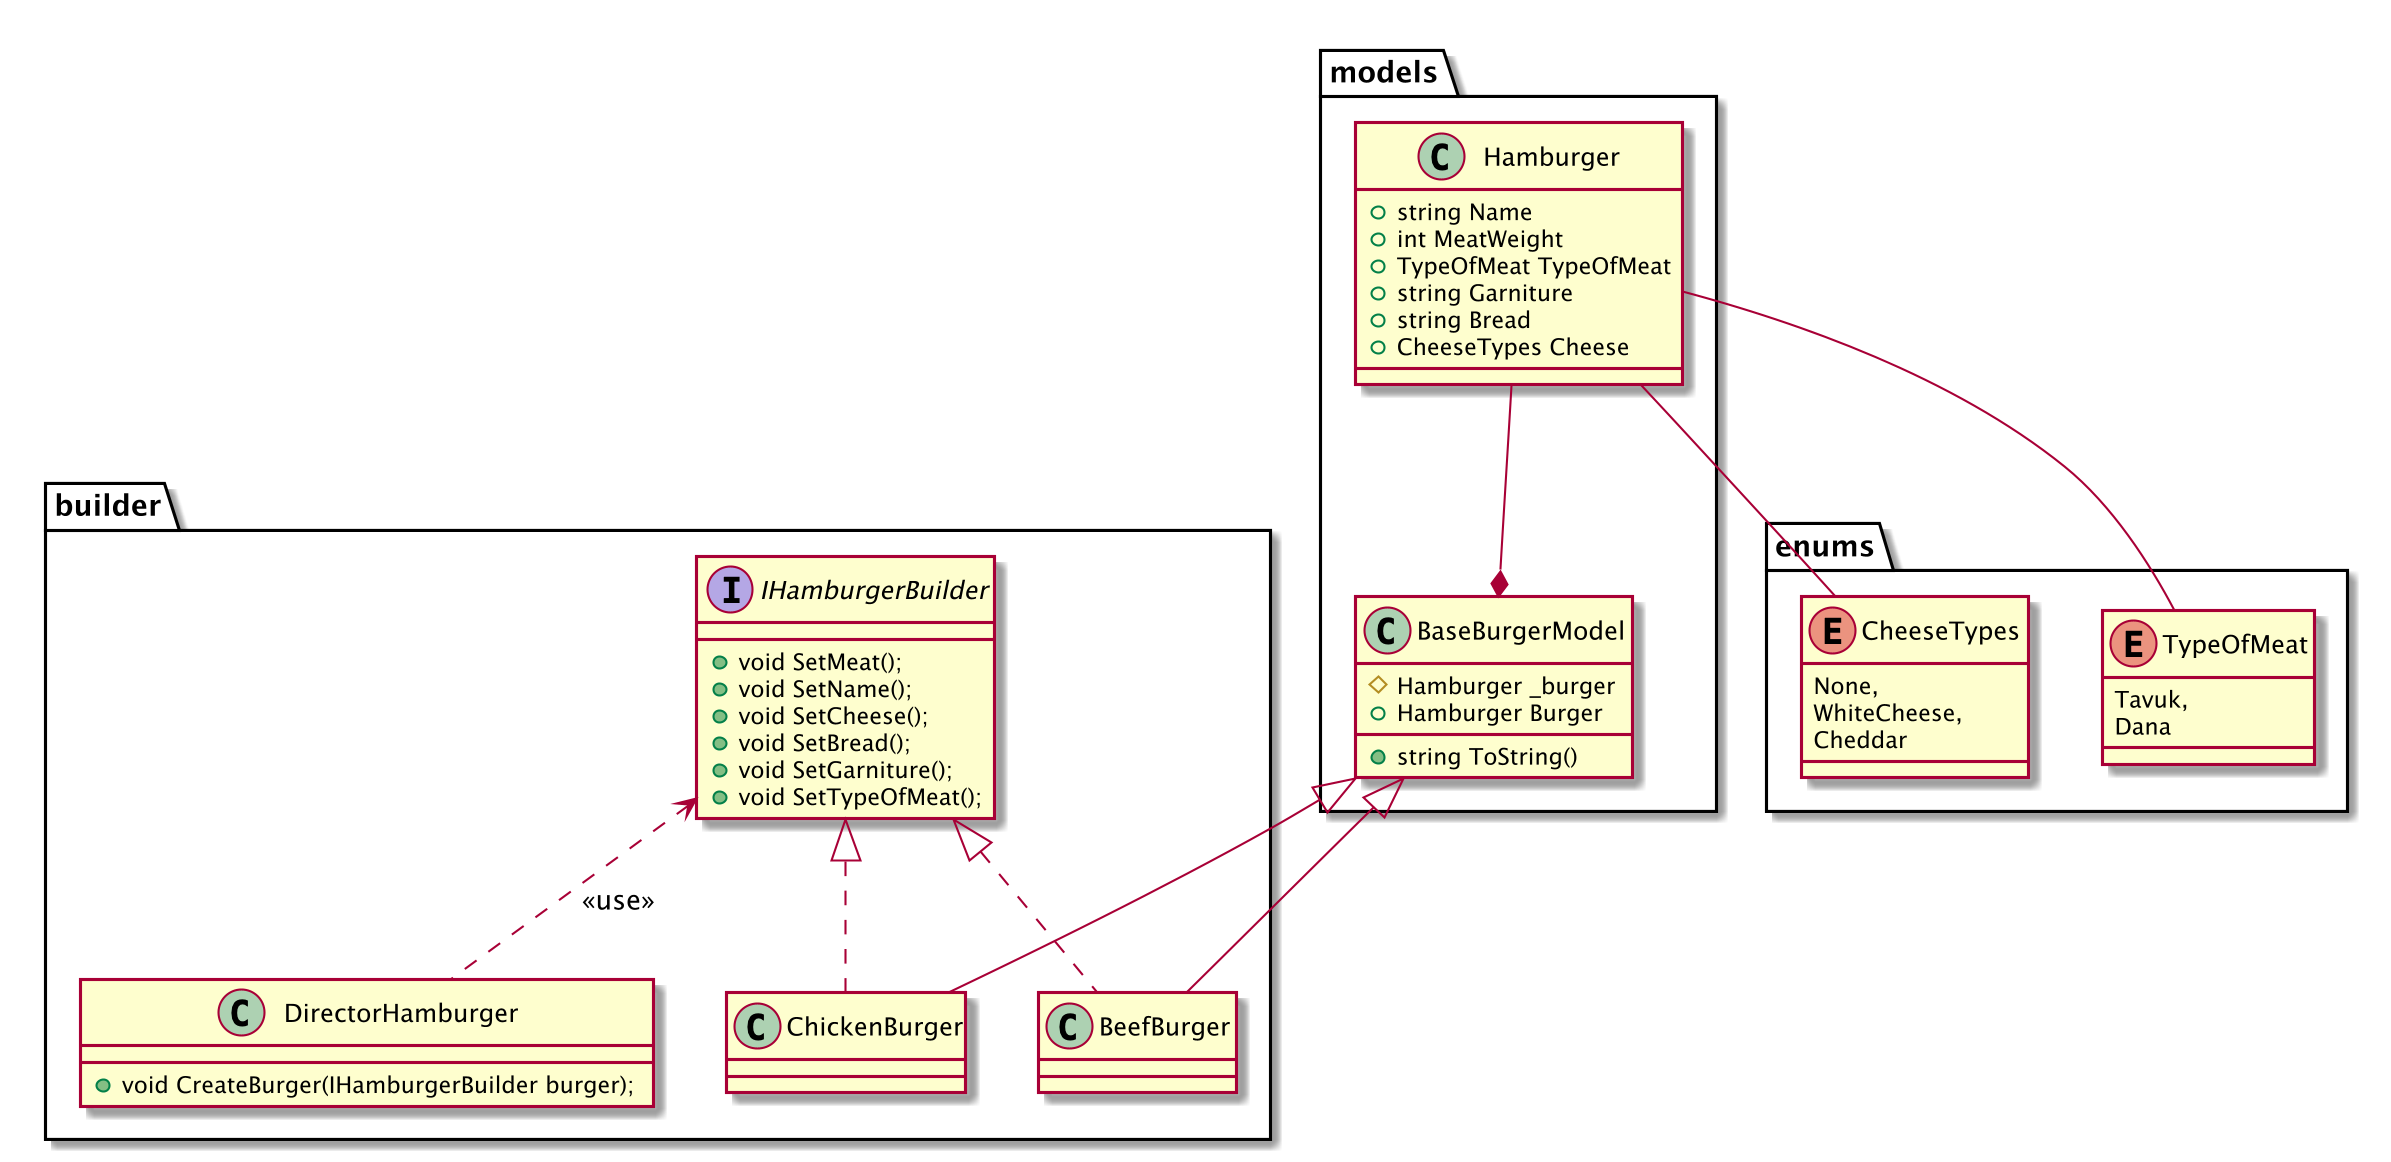

The diagram above was rendered by PlantUML. Its source (embedded in the PNG):
@startuml
skinparam dpi 200

package models {
    class BaseBurgerModel{
        #Hamburger _burger
        +Hamburger Burger
        +string ToString()
    }
    class Hamburger
    {
        +string Name
        +int MeatWeight
        +TypeOfMeat TypeOfMeat
        +string Garniture
        +string Bread
        +CheeseTypes Cheese
    }
}
package builder{
    interface IHamburgerBuilder{
        +void SetMeat();
        +void SetName();
        +void SetCheese();
        +void SetBread();
        +void SetGarniture();
        +void SetTypeOfMeat();
    }

    class ChickenBurger{

    }

    class BeefBurger{
    }

    class DirectorHamburger{
        +void CreateBurger(IHamburgerBuilder burger);
    }
}
package enums{
    enum CheeseTypes{
        None,
        WhiteCheese,
        Cheddar
    }

    enum TypeOfMeat{
        Tavuk,
        Dana
    }
}

IHamburgerBuilder <|.. ChickenBurger
IHamburgerBuilder <|.. BeefBurger
IHamburgerBuilder <.. DirectorHamburger: <<use>>
BaseBurgerModel <|-- BeefBurger
BaseBurgerModel <|-- ChickenBurger
Hamburger --* BaseBurgerModel
Hamburger -- TypeOfMeat
Hamburger -- CheeseTypes
@enduml